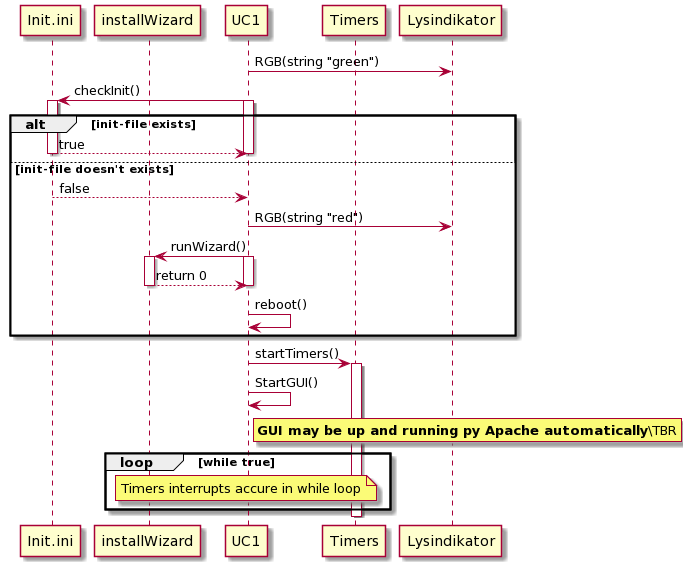

The diagram above was rendered by PlantUML. Its source (embedded in the PNG):
@startuml
participant Init.ini
participant installWizard
participant UC1
participant Timers
participant Lysindikator

UC1 -> Lysindikator: RGB(string "green")
UC1 -> Init.ini: checkInit()
activate UC1
activate Init.ini

alt init-file exists
Init.ini --> UC1: true
deactivate UC1
deactivate Init.ini

else init-file doesn't exists

Init.ini --> UC1: false

UC1 -> Lysindikator: RGB(string "red")

UC1 -> installWizard: runWizard()
activate UC1
activate installWizard

installWizard --> UC1: return 0
deactivate UC1
deactivate installWizard

UC1 -> UC1 : reboot()

end

UC1 -> Timers: startTimers()
activate Timers

UC1 -> UC1: StartGUI()
rnote right UC1
**GUI may be up and running py Apache automatically**\TBR
endrnote

loop while true
note over UC1 : Timers interrupts accure in while loop
end
deactivate Timers
@enduml